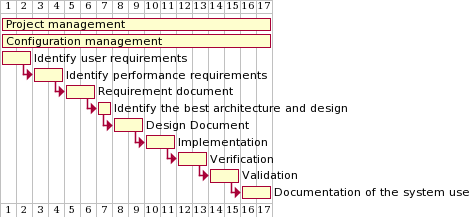

The diagram above was rendered by PlantUML. Its source (embedded in the PNG):
@startgantt
[Project management]                      lasts 17 days  
[Configuration management]                lasts 17 days   
[Identify user requirements]              lasts 2 days     
[Identify performance requirements]       lasts 2 days 
[Requirement document]                    lasts 2 days     
[Identify the best architecture and design] lasts 1 days
[Design Document]                         lasts 2 days 
[Implementation]                          lasts 2 days 
[Verification]                          lasts 2 days 
[Validation]                            lasts 2 days 
[Documentation of the system use]         lasts 2 days


[Identify performance requirements] starts at [Identify user requirements]'s end

[Requirement document] starts at [Identify performance requirements]'s end

[Identify the best architecture and design] starts at [Requirement document]'s end

[Design Document] starts at [Identify the best architecture and design]'s end

[Implementation] starts at [Design Document]'s end

[Verification] starts at [Implementation]'s end

[Validation] starts at [Verification]'s end

[Documentation of the system use] starts at [Validation]'s end



@endgantt